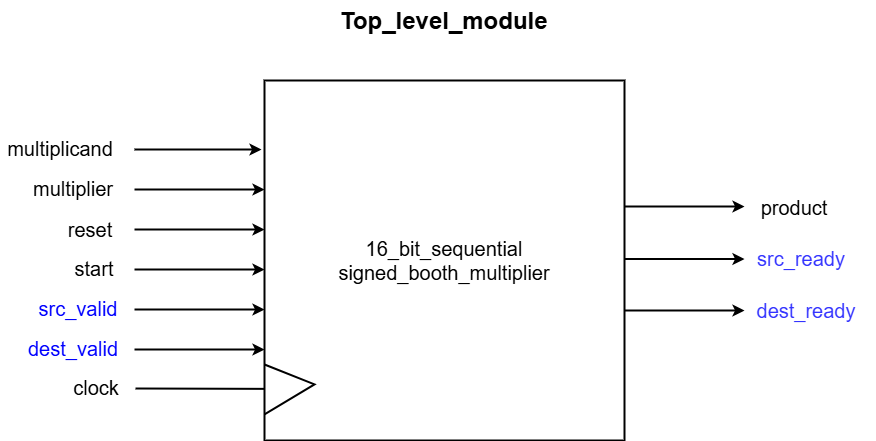

The diagram above was exported from draw.io. Its source (the exported page's mxGraphModel, read from the mxfile embedded in the PNG):
<mxGraphModel dx="2224" dy="787" grid="1" gridSize="10" guides="1" tooltips="1" connect="1" arrows="1" fold="1" page="1" pageScale="1" pageWidth="827" pageHeight="1169" math="0" shadow="0">
  <root>
    <mxCell id="0" />
    <mxCell id="1" parent="0" />
    <mxCell id="_CMH4t8EvvpI86suu2LF-1" value="&lt;font style=&quot;font-size: 20px;&quot;&gt;16_bit_sequential&lt;/font&gt;&lt;div style=&quot;font-size: 20px;&quot;&gt;&lt;font style=&quot;font-size: 20px;&quot;&gt;signed_booth_multiplier&lt;/font&gt;&lt;/div&gt;" style="whiteSpace=wrap;html=1;aspect=fixed;strokeWidth=2;" parent="1" vertex="1">
      <mxGeometry x="250" y="170" width="360" height="360" as="geometry" />
    </mxCell>
    <mxCell id="_CMH4t8EvvpI86suu2LF-2" value="" style="endArrow=none;html=1;rounded=0;entryX=0.192;entryY=0.462;entryDx=0;entryDy=0;entryPerimeter=0;exitX=0;exitY=0.923;exitDx=0;exitDy=0;exitPerimeter=0;strokeWidth=2;" parent="1" edge="1">
      <mxGeometry width="50" height="50" relative="1" as="geometry">
        <mxPoint x="250" y="503.86" as="sourcePoint" />
        <mxPoint x="249.99999999999994" y="454" as="targetPoint" />
        <Array as="points">
          <mxPoint x="300" y="473.88" />
        </Array>
      </mxGeometry>
    </mxCell>
    <mxCell id="_CMH4t8EvvpI86suu2LF-3" value="" style="endArrow=classic;html=1;rounded=0;strokeWidth=2;" parent="1" edge="1">
      <mxGeometry width="50" height="50" relative="1" as="geometry">
        <mxPoint x="120" y="239" as="sourcePoint" />
        <mxPoint x="247" y="239" as="targetPoint" />
      </mxGeometry>
    </mxCell>
    <mxCell id="_CMH4t8EvvpI86suu2LF-4" value="" style="endArrow=classic;html=1;rounded=0;entryX=0;entryY=0.115;entryDx=0;entryDy=0;entryPerimeter=0;strokeWidth=2;" parent="1" edge="1">
      <mxGeometry width="50" height="50" relative="1" as="geometry">
        <mxPoint x="120" y="279" as="sourcePoint" />
        <mxPoint x="250" y="279" as="targetPoint" />
      </mxGeometry>
    </mxCell>
    <mxCell id="_CMH4t8EvvpI86suu2LF-6" value="" style="endArrow=classic;html=1;rounded=0;entryX=0;entryY=0.115;entryDx=0;entryDy=0;entryPerimeter=0;strokeWidth=2;" parent="1" edge="1">
      <mxGeometry width="50" height="50" relative="1" as="geometry">
        <mxPoint x="120" y="319" as="sourcePoint" />
        <mxPoint x="250" y="319" as="targetPoint" />
      </mxGeometry>
    </mxCell>
    <mxCell id="_CMH4t8EvvpI86suu2LF-7" value="" style="endArrow=classic;html=1;rounded=0;entryX=0;entryY=0.115;entryDx=0;entryDy=0;entryPerimeter=0;strokeWidth=2;" parent="1" edge="1">
      <mxGeometry width="50" height="50" relative="1" as="geometry">
        <mxPoint x="120" y="359" as="sourcePoint" />
        <mxPoint x="250" y="359" as="targetPoint" />
      </mxGeometry>
    </mxCell>
    <mxCell id="_CMH4t8EvvpI86suu2LF-8" value="&lt;font style=&quot;font-size: 20px;&quot;&gt;multiplicand&lt;/font&gt;" style="text;html=1;align=center;verticalAlign=middle;whiteSpace=wrap;rounded=0;strokeWidth=2;" parent="1" vertex="1">
      <mxGeometry x="-14" y="218" width="120" height="40" as="geometry" />
    </mxCell>
    <mxCell id="_CMH4t8EvvpI86suu2LF-10" value="&lt;font style=&quot;font-size: 20px;&quot;&gt;multiplier&lt;/font&gt;" style="text;html=1;align=center;verticalAlign=middle;whiteSpace=wrap;rounded=0;strokeWidth=2;" parent="1" vertex="1">
      <mxGeometry x="-1" y="258" width="120" height="40" as="geometry" />
    </mxCell>
    <mxCell id="_CMH4t8EvvpI86suu2LF-11" value="&lt;font style=&quot;font-size: 20px;&quot;&gt;reset&lt;/font&gt;" style="text;html=1;align=center;verticalAlign=middle;whiteSpace=wrap;rounded=0;strokeWidth=2;" parent="1" vertex="1">
      <mxGeometry x="6" y="299" width="140" height="40" as="geometry" />
    </mxCell>
    <mxCell id="_CMH4t8EvvpI86suu2LF-12" value="&lt;font style=&quot;font-size: 20px;&quot;&gt;start&lt;/font&gt;" style="text;html=1;align=center;verticalAlign=middle;whiteSpace=wrap;rounded=0;strokeWidth=2;" parent="1" vertex="1">
      <mxGeometry x="10" y="338" width="140" height="40" as="geometry" />
    </mxCell>
    <mxCell id="_CMH4t8EvvpI86suu2LF-13" value="" style="endArrow=none;html=1;rounded=0;entryX=-0.01;entryY=0.886;entryDx=0;entryDy=0;entryPerimeter=0;strokeWidth=2;" parent="1" edge="1">
      <mxGeometry width="50" height="50" relative="1" as="geometry">
        <mxPoint x="121" y="478" as="sourcePoint" />
        <mxPoint x="249.99999999999986" y="478.36" as="targetPoint" />
      </mxGeometry>
    </mxCell>
    <mxCell id="_CMH4t8EvvpI86suu2LF-14" value="&lt;font style=&quot;font-size: 20px;&quot;&gt;clock&lt;/font&gt;" style="text;html=1;align=center;verticalAlign=middle;whiteSpace=wrap;rounded=0;strokeWidth=2;" parent="1" vertex="1">
      <mxGeometry x="12" y="457" width="140" height="40" as="geometry" />
    </mxCell>
    <mxCell id="_CMH4t8EvvpI86suu2LF-17" value="&lt;font style=&quot;font-size: 20px;&quot;&gt;product&lt;/font&gt;" style="text;html=1;align=center;verticalAlign=middle;whiteSpace=wrap;rounded=0;strokeWidth=2;" parent="1" vertex="1">
      <mxGeometry x="710" y="277" width="140" height="40" as="geometry" />
    </mxCell>
    <mxCell id="_CMH4t8EvvpI86suu2LF-19" value="&lt;h1 style=&quot;margin-top: 0px;&quot;&gt;Top_level_module&lt;/h1&gt;" style="text;html=1;whiteSpace=wrap;overflow=hidden;rounded=0;" parent="1" vertex="1">
      <mxGeometry x="324" y="90" width="250" height="120" as="geometry" />
    </mxCell>
    <mxCell id="rUcPbz6G_qar-M_sO947-1" value="" style="endArrow=classic;html=1;rounded=0;entryX=0;entryY=0.115;entryDx=0;entryDy=0;entryPerimeter=0;strokeWidth=2;" parent="1" edge="1">
      <mxGeometry width="50" height="50" relative="1" as="geometry">
        <mxPoint x="120" y="399" as="sourcePoint" />
        <mxPoint x="250" y="399" as="targetPoint" />
      </mxGeometry>
    </mxCell>
    <mxCell id="rUcPbz6G_qar-M_sO947-2" value="" style="endArrow=classic;html=1;rounded=0;entryX=0;entryY=0.115;entryDx=0;entryDy=0;entryPerimeter=0;strokeWidth=2;" parent="1" edge="1">
      <mxGeometry width="50" height="50" relative="1" as="geometry">
        <mxPoint x="120" y="439" as="sourcePoint" />
        <mxPoint x="250" y="439" as="targetPoint" />
      </mxGeometry>
    </mxCell>
    <mxCell id="rUcPbz6G_qar-M_sO947-3" value="&lt;font color=&quot;#0000ff&quot; style=&quot;font-size: 20px;&quot;&gt;src_valid&lt;/font&gt;" style="text;html=1;align=center;verticalAlign=middle;whiteSpace=wrap;rounded=0;strokeWidth=2;" parent="1" vertex="1">
      <mxGeometry x="-6" y="378" width="140" height="40" as="geometry" />
    </mxCell>
    <mxCell id="rUcPbz6G_qar-M_sO947-4" value="&lt;font color=&quot;#0000ff&quot; style=&quot;font-size: 20px;&quot;&gt;dest_valid&lt;/font&gt;" style="text;html=1;align=center;verticalAlign=middle;whiteSpace=wrap;rounded=0;strokeWidth=2;" parent="1" vertex="1">
      <mxGeometry x="-11" y="418" width="140" height="40" as="geometry" />
    </mxCell>
    <mxCell id="rUcPbz6G_qar-M_sO947-6" value="" style="edgeStyle=none;orthogonalLoop=1;jettySize=auto;html=1;rounded=0;strokeWidth=2;" parent="1" edge="1">
      <mxGeometry width="80" relative="1" as="geometry">
        <mxPoint x="610" y="296" as="sourcePoint" />
        <mxPoint x="730" y="296" as="targetPoint" />
        <Array as="points" />
      </mxGeometry>
    </mxCell>
    <mxCell id="rUcPbz6G_qar-M_sO947-8" value="" style="edgeStyle=none;orthogonalLoop=1;jettySize=auto;html=1;rounded=0;strokeWidth=2;" parent="1" edge="1">
      <mxGeometry width="80" relative="1" as="geometry">
        <mxPoint x="610" y="348.5" as="sourcePoint" />
        <mxPoint x="730" y="348.5" as="targetPoint" />
        <Array as="points" />
      </mxGeometry>
    </mxCell>
    <mxCell id="rUcPbz6G_qar-M_sO947-9" value="" style="edgeStyle=none;orthogonalLoop=1;jettySize=auto;html=1;rounded=0;strokeWidth=2;" parent="1" edge="1">
      <mxGeometry width="80" relative="1" as="geometry">
        <mxPoint x="610" y="400" as="sourcePoint" />
        <mxPoint x="730" y="400" as="targetPoint" />
        <Array as="points" />
      </mxGeometry>
    </mxCell>
    <mxCell id="rUcPbz6G_qar-M_sO947-10" value="&lt;font color=&quot;#3333ff&quot; style=&quot;font-size: 20px;&quot;&gt;src_ready&lt;/font&gt;" style="text;html=1;align=center;verticalAlign=middle;whiteSpace=wrap;rounded=0;strokeWidth=2;" parent="1" vertex="1">
      <mxGeometry x="717" y="328" width="140" height="40" as="geometry" />
    </mxCell>
    <mxCell id="rUcPbz6G_qar-M_sO947-11" value="&lt;font color=&quot;#3333ff&quot; style=&quot;font-size: 20px;&quot;&gt;dest_ready&lt;/font&gt;" style="text;html=1;align=center;verticalAlign=middle;whiteSpace=wrap;rounded=0;strokeWidth=2;" parent="1" vertex="1">
      <mxGeometry x="722" y="380" width="140" height="40" as="geometry" />
    </mxCell>
  </root>
</mxGraphModel>